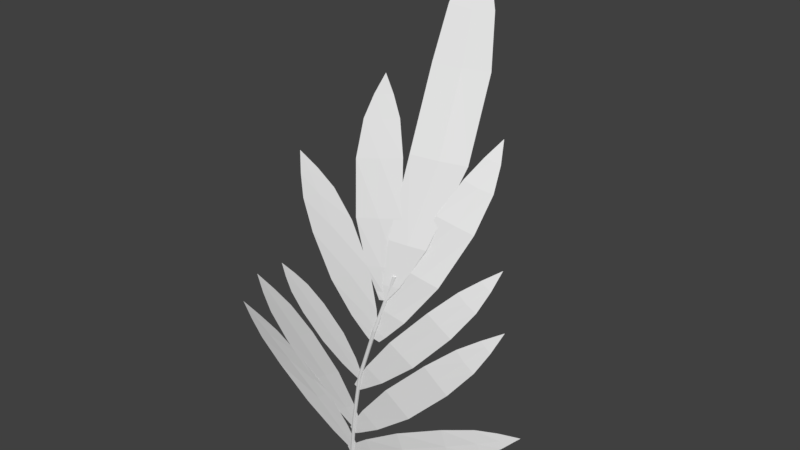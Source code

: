 # Source: leafyKelp.blend  (saved by Blender 2.78.0; exported with 4.5.12 LTS)
import bpy
from mathutils import Matrix  # noqa: F401  (used for matrix-valued properties, if any)

bpy.ops.wm.read_factory_settings(use_empty=True)
scene = bpy.context.scene
scene.name = 'Scene'

# ---- collections
col_collection_1 = bpy.data.collections.new('Collection 1'); scene.collection.children.link(col_collection_1)

# ---- materials (node trees are filled in below, after node groups)
mat_reefmat = bpy.data.materials.new('ReefMat')
mat_reefmat.alpha_threshold = 0.0
mat_reefmat.use_transparent_shadow = False
mat_reefmat.roughness = 0.5
mat_reefmat.line_color = (0.0, 0.0, 0.0, 1.0)

# ---- material node trees

# ---- world
world_world = bpy.data.worlds.new('World'); scene.world = world_world
world_world.color = (0.05088, 0.05088, 0.05088)
world_world.use_sun_shadow = False
world_world.sun_shadow_jitter_overblur = 0.0
world_world.cycles.sampling_method = 'MANUAL'

# ---- meshes
me_plane_033 = bpy.data.meshes.new('Plane.033')
me_plane_033.from_pydata([(-0.1694, -0.03325, -0.8735), (0.4545, -0.07716, 1.553), (-0.1549, -0.0382, -0.8747), (0.47, -0.07632, 1.553), (-0.1484, -0.05185, -0.8749), (0.4812, -0.08624, 1.555), (-0.1537, -0.06619, -0.8739), (0.4816, -0.1011, 1.559), (-0.1677, -0.07281, -0.8723), (0.471, -0.1122, 1.562), (-0.1822, -0.06785, -0.871), (0.4555, -0.1131, 1.562), (-0.1887, -0.05421, -0.8709), (0.4443, -0.1031, 1.56), (-0.1834, -0.03988, -0.8719), (0.4439, -0.08826, 1.556), (-0.06589, -0.09673, -0.2961), (0.06483, -0.1501, 0.2974), (0.2691, -0.1545, 0.9231), (0.2845, -0.1554, 0.9224), (0.07989, -0.1527, 0.2965), (-0.05108, -0.1007, -0.2972), (0.2943, -0.1666, 0.924), (0.08834, -0.165, 0.2973), (-0.04375, -0.1139, -0.2969), (0.2928, -0.1816, 0.9269), (0.08521, -0.1798, 0.2994), (-0.04816, -0.1285, -0.2955), (0.2809, -0.1915, 0.9293), (0.07228, -0.1885, 0.3015), (-0.06174, -0.1359, -0.2937), (0.2656, -0.1906, 0.93), (0.05715, -0.1858, 0.3023), (-0.07654, -0.1319, -0.2926), (0.2558, -0.1793, 0.9284), (0.04868, -0.1735, 0.3015), (-0.08389, -0.1188, -0.2929), (0.2572, -0.1644, 0.9255), (0.05185, -0.1588, 0.2995), (-0.07948, -0.1042, -0.2943), (-1.287, -0.4333, 0.7761), (-0.1335, -0.06092, -0.7977), (-0.06141, -0.06412, -0.7385), (-0.09748, -0.06264, -0.7681), (-1.238, -0.3795, 0.5577), (-1.165, -0.3232, 0.3338), (-0.9962, -0.2484, 0.03658), (-0.6922, -0.1587, -0.3535), (-0.3844, -0.09796, -0.6312), (-0.1975, -0.06949, -0.7591), (-0.08511, -0.07468, -0.6672), (-0.1669, -0.1077, -0.4553), (-0.3594, -0.1772, -0.08917), (-0.6523, -0.2821, 0.3047), (-0.8907, -0.3563, 0.5451), (-1.087, -0.3997, 0.6729), (-0.1412, -0.07237, -0.7134), (-0.2752, -0.1042, -0.5443), (-0.5248, -0.1699, -0.2239), (-0.823, -0.268, 0.1677), (-1.021, -0.3396, 0.4297), (-1.163, -0.3903, 0.6151), (-0.634, -0.4795, 1.48), (0.04297, -0.1708, 0.2707), (0.09938, -0.1644, 0.3112), (0.07119, -0.1677, 0.2909), (-0.6124, -0.4555, 1.32), (-0.5768, -0.4254, 1.154), (-0.4819, -0.3725, 0.9282), (-0.3043, -0.29, 0.6263), (-0.116, -0.22, 0.406), (0.002035, -0.1828, 0.3023), (0.08984, -0.1728, 0.3654), (0.05275, -0.2001, 0.5269), (-0.04987, -0.2577, 0.8076), (-0.2251, -0.3371, 1.11), (-0.3751, -0.3963, 1.296), (-0.5027, -0.4394, 1.397), (0.04611, -0.1781, 0.3336), (-0.03097, -0.2111, 0.4657), (-0.1755, -0.2764, 0.7153), (-0.3515, -0.3575, 1.017), (-0.471, -0.411, 1.218), (-0.5573, -0.448, 1.358), (0.1812, 0.1305, 3.425), (0.3293, -0.1625, 1.286), (0.4118, -0.1355, 1.302), (0.3779, -0.1508, 1.292), (0.124, 0.03576, 3.241), (0.07753, -0.05645, 3.027), (0.06289, -0.1539, 2.666), (0.1075, -0.2191, 2.107), (0.2131, -0.2039, 1.628), (0.2965, -0.1692, 1.375), (0.4343, -0.1061, 1.387), (0.4743, -0.08207, 1.644), (0.4826, -0.008825, 2.131), (0.4149, 0.08586, 2.689), (0.3388, 0.1354, 3.032), (0.2618, 0.1402, 3.24), (0.367, -0.1459, 1.374), (0.344, -0.1447, 1.635), (0.2979, -0.1171, 2.116), (0.2422, -0.03695, 2.675), (0.2108, 0.03597, 3.018), (0.1926, 0.08725, 3.241), (0.5571, 1.013, 4.648), (0.3798, -0.1505, 1.315), (0.4128, -0.1371, 1.307), (0.3851, -0.1479, 1.315), (0.526, 0.7988, 4.326), (0.4947, 0.6116, 4.003), (0.4793, 0.4077, 3.517), (0.4648, 0.1159, 2.726), (0.3982, -0.1026, 1.925), (0.3707, -0.1547, 1.46), (0.5116, -0.08695, 1.442), (0.7134, 0.05817, 1.852), (0.8997, 0.414, 2.623), (0.8742, 0.7541, 3.415), (0.7881, 0.8975, 3.923), (0.6813, 0.9572, 4.283), (0.4315, -0.1244, 1.455), (0.5559, -0.02271, 1.884), (0.6842, 0.2624, 2.668), (0.6787, 0.5766, 3.458), (0.6443, 0.7454, 3.941), (0.6041, 0.8769, 4.303), (-0.3969, -0.3989, 2.701), (0.2202, -0.1824, 0.8032), (0.3045, -0.1593, 0.8441), (0.2624, -0.1711, 0.8237), (-0.3839, -0.416, 2.477), (-0.36, -0.4217, 2.239), (-0.2786, -0.3984, 1.899), (-0.1226, -0.3311, 1.419), (0.05677, -0.2498, 1.047), (0.1772, -0.1995, 0.8614), (0.308, -0.1622, 0.925), (0.3053, -0.1709, 1.169), (0.2423, -0.1922, 1.601), (0.07531, -0.2381, 2.078), (-0.09011, -0.2878, 2.377), (-0.2399, -0.3411, 2.552), (0.243, -0.1814, 0.8929), (0.1825, -0.2125, 1.107), (0.06381, -0.2669, 1.508), (-0.09668, -0.3238, 1.986), (-0.2178, -0.3571, 2.298), (-0.311, -0.3796, 2.514), (-0.9678, -0.5058, 1.249), (-0.05268, -0.09519, -0.4757), (0.02562, -0.09333, -0.423), (-0.01354, -0.09444, -0.4494), (-0.9477, -0.4616, 1.022), (-0.9067, -0.4095, 0.7855), (-0.7828, -0.3287, 0.464), (-0.5406, -0.2172, 0.03313), (-0.277, -0.14, -0.2814), (-0.1105, -0.1058, -0.4301), (0.01154, -0.1024, -0.3483), (-0.04121, -0.1338, -0.1243), (-0.1802, -0.2113, 0.271), (-0.4126, -0.3232, 0.7052), (-0.6127, -0.4044, 0.9754), (-0.7867, -0.4586, 1.125), (-0.04931, -0.1045, -0.3895), (-0.1585, -0.1381, -0.2041), (-0.359, -0.2178, 0.1495), (-0.5958, -0.3305, 0.5817), (-0.7535, -0.4078, 0.87), (-0.867, -0.4612, 1.073), (1.766, 0.1844, 0.1656), (-0.1806, -0.05714, -0.8455), (-0.2128, -0.06937, -0.766), (-0.1968, -0.06317, -0.8057), (1.595, 0.1305, -0.01019), (1.4, 0.08234, -0.1834), (1.078, 0.02564, -0.3899), (0.581, -0.02589, -0.6361), (0.1434, -0.04614, -0.7814), (-0.1, -0.05469, -0.8327), (-0.1495, -0.07344, -0.7093), (0.05175, -0.07792, -0.5457), (0.4511, -0.05484, -0.2842), (0.9541, 0.01763, -0.03667), (1.304, 0.08884, 0.09373), (1.543, 0.1396, 0.1404), (-0.1253, -0.06387, -0.7712), (0.09572, -0.06139, -0.6644), (0.5123, -0.04038, -0.4618), (1.012, 0.02319, -0.2156), (1.34, 0.08407, -0.05123), (1.569, 0.1352, 0.06488), (1.466, 0.2847, 1.158), (-0.07482, -0.09253, -0.5153), (-0.1351, -0.1048, -0.4567), (-0.105, -0.09863, -0.486), (1.37, 0.2032, 0.9308), (1.244, 0.1285, 0.6957), (1.003, 0.03811, 0.3799), (0.5996, -0.0438, -0.03771), (0.2199, -0.07967, -0.336), (-0.0005036, -0.09056, -0.4736), (-0.09351, -0.1097, -0.3826), (0.04586, -0.1177, -0.1615), (0.3497, -0.1042, 0.2244), (0.7632, -0.01955, 0.6452), (1.059, 0.09004, 0.9043), (1.269, 0.1857, 1.044), (-0.04731, -0.1, -0.4284), (0.1316, -0.09726, -0.25), (0.4721, -0.07236, 0.09095), (0.8805, 0.0104, 0.5099), (1.142, 0.1064, 0.7899), (1.319, 0.1948, 0.9875), (1.346, 0.3865, 1.728), (0.04949, -0.1508, 0.1208), (-0.006191, -0.1671, 0.1722), (0.02165, -0.1589, 0.1465), (1.284, 0.2937, 1.519), (1.194, 0.202, 1.3), (1.001, 0.07947, 1.001), (0.6563, -0.04981, 0.5974), (0.317, -0.1165, 0.3013), (0.1172, -0.1436, 0.1631), (0.03134, -0.1695, 0.243), (0.1561, -0.168, 0.4547), (0.421, -0.1211, 0.8238), (0.7704, 0.01201, 1.228), (1.013, 0.1537, 1.478), (1.185, 0.2695, 1.615), (0.07404, -0.1564, 0.2028), (0.2355, -0.1417, 0.3769), (0.5368, -0.08474, 0.7086), (0.8838, 0.04624, 1.112), (1.096, 0.1738, 1.379), (1.234, 0.2819, 1.566), (1.085, 0.6918, 2.853), (0.3167, -0.1532, 0.803), (0.2399, -0.1791, 0.8411), (0.2784, -0.1661, 0.822), (1.118, 0.6105, 2.634), (1.127, 0.501, 2.385), (1.059, 0.3167, 2.019), (0.8458, 0.07725, 1.494), (0.5666, -0.07446, 1.078), (0.3815, -0.1357, 0.8684), (0.2629, -0.177, 0.9277), (0.3426, -0.1568, 1.19), (0.5189, -0.05903, 1.656), (0.7409, 0.1623, 2.177), (0.8813, 0.3711, 2.507), (0.9859, 0.5348, 2.697), (0.3221, -0.1563, 0.8977), (0.4537, -0.1146, 1.131), (0.6813, 0.009939, 1.572), (0.8989, 0.2402, 2.095), (1.001, 0.4307, 2.434), (1.052, 0.5732, 2.666)], [], [(18, 1, 3, 19), (19, 3, 5, 22), (22, 5, 7, 25), (25, 7, 9, 28), (28, 9, 11, 31), (31, 11, 13, 34), (3, 1, 15, 13, 11, 9, 7, 5), (34, 13, 15, 37), (37, 15, 1, 18), (0, 2, 4, 6, 8, 10, 12, 14), (14, 39, 16, 0), (39, 38, 17, 16), (38, 37, 18, 17), (12, 36, 39, 14), (36, 35, 38, 39), (35, 34, 37, 38), (10, 33, 36, 12), (33, 32, 35, 36), (32, 31, 34, 35), (8, 30, 33, 10), (30, 29, 32, 33), (29, 28, 31, 32), (6, 27, 30, 8), (27, 26, 29, 30), (26, 25, 28, 29), (4, 24, 27, 6), (24, 23, 26, 27), (23, 22, 25, 26), (2, 21, 24, 4), (21, 20, 23, 24), (20, 19, 22, 23), (0, 16, 21, 2), (16, 17, 20, 21), (17, 18, 19, 20), (56, 43, 42, 50), (49, 41, 43, 56), (40, 44, 61), (44, 45, 60, 61), (45, 46, 59, 60), (46, 47, 58, 59), (47, 48, 57, 58), (48, 49, 56, 57), (40, 61, 55), (61, 60, 54, 55), (60, 59, 53, 54), (59, 58, 52, 53), (58, 57, 51, 52), (57, 56, 50, 51), (78, 65, 64, 72), (71, 63, 65, 78), (62, 66, 83), (66, 67, 82, 83), (67, 68, 81, 82), (68, 69, 80, 81), (69, 70, 79, 80), (70, 71, 78, 79), (62, 83, 77), (83, 82, 76, 77), (82, 81, 75, 76), (81, 80, 74, 75), (80, 79, 73, 74), (79, 78, 72, 73), (100, 87, 86, 94), (93, 85, 87, 100), (84, 88, 105), (88, 89, 104, 105), (89, 90, 103, 104), (90, 91, 102, 103), (91, 92, 101, 102), (92, 93, 100, 101), (84, 105, 99), (105, 104, 98, 99), (104, 103, 97, 98), (103, 102, 96, 97), (102, 101, 95, 96), (101, 100, 94, 95), (122, 109, 108, 116), (115, 107, 109, 122), (106, 110, 127), (110, 111, 126, 127), (111, 112, 125, 126), (112, 113, 124, 125), (113, 114, 123, 124), (114, 115, 122, 123), (106, 127, 121), (127, 126, 120, 121), (126, 125, 119, 120), (125, 124, 118, 119), (124, 123, 117, 118), (123, 122, 116, 117), (144, 131, 130, 138), (137, 129, 131, 144), (128, 132, 149), (132, 133, 148, 149), (133, 134, 147, 148), (134, 135, 146, 147), (135, 136, 145, 146), (136, 137, 144, 145), (128, 149, 143), (149, 148, 142, 143), (148, 147, 141, 142), (147, 146, 140, 141), (146, 145, 139, 140), (145, 144, 138, 139), (166, 153, 152, 160), (159, 151, 153, 166), (150, 154, 171), (154, 155, 170, 171), (155, 156, 169, 170), (156, 157, 168, 169), (157, 158, 167, 168), (158, 159, 166, 167), (150, 171, 165), (171, 170, 164, 165), (170, 169, 163, 164), (169, 168, 162, 163), (168, 167, 161, 162), (167, 166, 160, 161), (188, 175, 174, 182), (181, 173, 175, 188), (172, 176, 193), (176, 177, 192, 193), (177, 178, 191, 192), (178, 179, 190, 191), (179, 180, 189, 190), (180, 181, 188, 189), (172, 193, 187), (193, 192, 186, 187), (192, 191, 185, 186), (191, 190, 184, 185), (190, 189, 183, 184), (189, 188, 182, 183), (210, 197, 196, 204), (203, 195, 197, 210), (194, 198, 215), (198, 199, 214, 215), (199, 200, 213, 214), (200, 201, 212, 213), (201, 202, 211, 212), (202, 203, 210, 211), (194, 215, 209), (215, 214, 208, 209), (214, 213, 207, 208), (213, 212, 206, 207), (212, 211, 205, 206), (211, 210, 204, 205), (232, 219, 218, 226), (225, 217, 219, 232), (216, 220, 237), (220, 221, 236, 237), (221, 222, 235, 236), (222, 223, 234, 235), (223, 224, 233, 234), (224, 225, 232, 233), (216, 237, 231), (237, 236, 230, 231), (236, 235, 229, 230), (235, 234, 228, 229), (234, 233, 227, 228), (233, 232, 226, 227), (254, 241, 240, 248), (247, 239, 241, 254), (238, 242, 259), (242, 243, 258, 259), (243, 244, 257, 258), (244, 245, 256, 257), (245, 246, 255, 256), (246, 247, 254, 255), (238, 259, 253), (259, 258, 252, 253), (258, 257, 251, 252), (257, 256, 250, 251), (256, 255, 249, 250), (255, 254, 248, 249)])
_uv = me_plane_033.uv_layers.new(name='UVMap')
_uv.uv.foreach_set('vector', [0.4934, 0.6948, 0.5243, 0.9079, 0.5294, 0.9074, 0.4984, 0.6943, 0.4984, 0.6943, 0.5294, 0.9074, 0.5314, 0.9072, 0.5005, 0.6941, 0.5005, 0.6941, 0.5314, 0.9072, 0.5294, 0.9074, 0.4984, 0.6943, 0.4984, 0.6943, 0.5294, 0.9074, 0.5243, 0.9079, 0.4934, 0.6948, 0.4934, 0.6948, 0.5243, 0.9079, 0.5193, 0.9084, 0.4884, 0.6953, 0.4884, 0.6953, 0.5193, 0.9084, 0.5172, 0.9086, 0.4863, 0.6955, 0.5294, 0.9074, 0.5243, 0.9079, 0.5193, 0.9084, 0.5172, 0.9086, 0.5193, 0.9084, 0.5243, 0.9079, 0.5294, 0.9074, 0.5314, 0.9072, 0.4863, 0.6955, 0.5172, 0.9086, 0.5193, 0.9084, 0.4884, 0.6953, 0.4884, 0.6953, 0.5193, 0.9084, 0.5243, 0.9079, 0.4934, 0.6948, 0.4423, 0.07712, 0.4473, 0.07663, 0.4494, 0.07642, 0.4473, 0.07663, 0.4423, 0.07712, 0.4373, 0.07762, 0.4352, 0.07782, 0.4373, 0.07762, 0.4373, 0.07762, 0.4473, 0.2799, 0.4523, 0.2794, 0.4423, 0.07712, 0.4473, 0.2799, 0.4578, 0.4839, 0.4628, 0.4834, 0.4523, 0.2794, 0.4578, 0.4839, 0.4884, 0.6953, 0.4934, 0.6948, 0.4628, 0.4834, 0.4352, 0.07782, 0.4452, 0.2801, 0.4473, 0.2799, 0.4373, 0.07762, 0.4452, 0.2801, 0.4557, 0.4841, 0.4578, 0.4839, 0.4473, 0.2799, 0.4557, 0.4841, 0.4863, 0.6955, 0.4884, 0.6953, 0.4578, 0.4839, 0.4373, 0.07762, 0.4473, 0.2799, 0.4452, 0.2801, 0.4352, 0.07782, 0.4473, 0.2799, 0.4578, 0.4839, 0.4557, 0.4841, 0.4452, 0.2801, 0.4578, 0.4839, 0.4884, 0.6953, 0.4863, 0.6955, 0.4557, 0.4841, 0.4423, 0.07712, 0.4523, 0.2794, 0.4473, 0.2799, 0.4373, 0.07762, 0.4523, 0.2794, 0.4628, 0.4834, 0.4578, 0.4839, 0.4473, 0.2799, 0.4628, 0.4834, 0.4934, 0.6948, 0.4884, 0.6953, 0.4578, 0.4839, 0.4473, 0.07663, 0.4574, 0.2789, 0.4523, 0.2794, 0.4423, 0.07712, 0.4574, 0.2789, 0.4678, 0.4829, 0.4628, 0.4834, 0.4523, 0.2794, 0.4678, 0.4829, 0.4984, 0.6943, 0.4934, 0.6948, 0.4628, 0.4834, 0.4494, 0.07642, 0.4594, 0.2787, 0.4574, 0.2789, 0.4473, 0.07663, 0.4594, 0.2787, 0.4699, 0.4827, 0.4678, 0.4829, 0.4574, 0.2789, 0.4699, 0.4827, 0.5005, 0.6941, 0.4984, 0.6943, 0.4678, 0.4829, 0.4473, 0.07663, 0.4574, 0.2789, 0.4594, 0.2787, 0.4494, 0.07642, 0.4574, 0.2789, 0.4678, 0.4829, 0.4699, 0.4827, 0.4594, 0.2787, 0.4678, 0.4829, 0.4984, 0.6943, 0.5005, 0.6941, 0.4699, 0.4827, 0.4423, 0.07712, 0.4523, 0.2794, 0.4574, 0.2789, 0.4473, 0.07663, 0.4523, 0.2794, 0.4628, 0.4834, 0.4678, 0.4829, 0.4574, 0.2789, 0.4628, 0.4834, 0.4934, 0.6948, 0.4984, 0.6943, 0.4678, 0.4829, 0.4883, 0.06338, 0.4883, 0.02944, 0.512, 0.02944, 0.5252, 0.06355, 0.4514, 0.06355, 0.4645, 0.02944, 0.4883, 0.02944, 0.4883, 0.06338, 0.4883, 0.9766, 0.4444, 0.8782, 0.4883, 0.8781, 0.4444, 0.8782, 0.4073, 0.7709, 0.4883, 0.7651, 0.4883, 0.8781, 0.4073, 0.7709, 0.3844, 0.607, 0.4883, 0.6054, 0.4883, 0.7651, 0.3844, 0.607, 0.3838, 0.3672, 0.4883, 0.3659, 0.4883, 0.6054, 0.3838, 0.3672, 0.418, 0.1688, 0.4883, 0.1682, 0.4883, 0.3659, 0.418, 0.1688, 0.4514, 0.06355, 0.4883, 0.06338, 0.4883, 0.1682, 0.4883, 0.9766, 0.4883, 0.8781, 0.5321, 0.8782, 0.4883, 0.8781, 0.4883, 0.7651, 0.5692, 0.7709, 0.5321, 0.8782, 0.4883, 0.7651, 0.4883, 0.6054, 0.5922, 0.607, 0.5692, 0.7709, 0.4883, 0.6054, 0.4883, 0.3659, 0.5928, 0.3672, 0.5922, 0.607, 0.4883, 0.3659, 0.4883, 0.1682, 0.5586, 0.1688, 0.5928, 0.3672, 0.4883, 0.1682, 0.4883, 0.06338, 0.5252, 0.06355, 0.5586, 0.1688, 0.4883, 0.06338, 0.4883, 0.02944, 0.512, 0.02944, 0.5252, 0.06355, 0.4514, 0.06355, 0.4645, 0.02944, 0.4883, 0.02944, 0.4883, 0.06338, 0.4883, 0.9766, 0.4444, 0.8782, 0.4883, 0.8781, 0.4444, 0.8782, 0.4073, 0.7709, 0.4883, 0.7651, 0.4883, 0.8781, 0.4073, 0.7709, 0.3844, 0.607, 0.4883, 0.6054, 0.4883, 0.7651, 0.3844, 0.607, 0.3838, 0.3672, 0.4883, 0.3659, 0.4883, 0.6054, 0.3838, 0.3672, 0.418, 0.1688, 0.4883, 0.1682, 0.4883, 0.3659, 0.418, 0.1688, 0.4514, 0.06355, 0.4883, 0.06338, 0.4883, 0.1682, 0.4883, 0.9766, 0.4883, 0.8781, 0.5321, 0.8782, 0.4883, 0.8781, 0.4883, 0.7651, 0.5692, 0.7709, 0.5321, 0.8782, 0.4883, 0.7651, 0.4883, 0.6054, 0.5922, 0.607, 0.5692, 0.7709, 0.4883, 0.6054, 0.4883, 0.3659, 0.5928, 0.3672, 0.5922, 0.607, 0.4883, 0.3659, 0.4883, 0.1682, 0.5586, 0.1688, 0.5928, 0.3672, 0.4883, 0.1682, 0.4883, 0.06338, 0.5252, 0.06355, 0.5586, 0.1688, 0.4883, 0.06338, 0.4883, 0.02944, 0.512, 0.02944, 0.5252, 0.06355, 0.4514, 0.06355, 0.4645, 0.02944, 0.4883, 0.02944, 0.4883, 0.06338, 0.4883, 0.9766, 0.4444, 0.8782, 0.4883, 0.8781, 0.4444, 0.8782, 0.4073, 0.7709, 0.4883, 0.7651, 0.4883, 0.8781, 0.4073, 0.7709, 0.3844, 0.607, 0.4883, 0.6054, 0.4883, 0.7651, 0.3844, 0.607, 0.3838, 0.3672, 0.4883, 0.3659, 0.4883, 0.6054, 0.3838, 0.3672, 0.418, 0.1688, 0.4883, 0.1682, 0.4883, 0.3659, 0.418, 0.1688, 0.4514, 0.06355, 0.4883, 0.06338, 0.4883, 0.1682, 0.4883, 0.9766, 0.4883, 0.8781, 0.5321, 0.8782, 0.4883, 0.8781, 0.4883, 0.7651, 0.5692, 0.7709, 0.5321, 0.8782, 0.4883, 0.7651, 0.4883, 0.6054, 0.5922, 0.607, 0.5692, 0.7709, 0.4883, 0.6054, 0.4883, 0.3659, 0.5928, 0.3672, 0.5922, 0.607, 0.4883, 0.3659, 0.4883, 0.1682, 0.5586, 0.1688, 0.5928, 0.3672, 0.4883, 0.1682, 0.4883, 0.06338, 0.5252, 0.06355, 0.5586, 0.1688, 0.4883, 0.06338, 0.4883, 0.02944, 0.512, 0.02944, 0.5252, 0.06355, 0.4514, 0.06355, 0.4645, 0.02944, 0.4883, 0.02944, 0.4883, 0.06338, 0.4883, 0.9766, 0.4444, 0.8782, 0.4883, 0.8781, 0.4444, 0.8782, 0.4073, 0.7709, 0.4883, 0.7651, 0.4883, 0.8781, 0.4073, 0.7709, 0.3844, 0.607, 0.4883, 0.6054, 0.4883, 0.7651, 0.3844, 0.607, 0.3838, 0.3672, 0.4883, 0.3659, 0.4883, 0.6054, 0.3838, 0.3672, 0.418, 0.1688, 0.4883, 0.1682, 0.4883, 0.3659, 0.418, 0.1688, 0.4514, 0.06355, 0.4883, 0.06338, 0.4883, 0.1682, 0.4883, 0.9766, 0.4883, 0.8781, 0.5321, 0.8782, 0.4883, 0.8781, 0.4883, 0.7651, 0.5692, 0.7709, 0.5321, 0.8782, 0.4883, 0.7651, 0.4883, 0.6054, 0.5922, 0.607, 0.5692, 0.7709, 0.4883, 0.6054, 0.4883, 0.3659, 0.5928, 0.3672, 0.5922, 0.607, 0.4883, 0.3659, 0.4883, 0.1682, 0.5586, 0.1688, 0.5928, 0.3672, 0.4883, 0.1682, 0.4883, 0.06338, 0.5252, 0.06355, 0.5586, 0.1688, 0.4883, 0.06338, 0.4883, 0.02944, 0.512, 0.02944, 0.5252, 0.06355, 0.4514, 0.06355, 0.4645, 0.02944, 0.4883, 0.02944, 0.4883, 0.06338, 0.4883, 0.9766, 0.4444, 0.8782, 0.4883, 0.8781, 0.4444, 0.8782, 0.4073, 0.7709, 0.4883, 0.7651, 0.4883, 0.8781, 0.4073, 0.7709, 0.3844, 0.607, 0.4883, 0.6054, 0.4883, 0.7651, 0.3844, 0.607, 0.3838, 0.3672, 0.4883, 0.3659, 0.4883, 0.6054, 0.3838, 0.3672, 0.418, 0.1688, 0.4883, 0.1682, 0.4883, 0.3659, 0.418, 0.1688, 0.4514, 0.06355, 0.4883, 0.06338, 0.4883, 0.1682, 0.4883, 0.9766, 0.4883, 0.8781, 0.5321, 0.8782, 0.4883, 0.8781, 0.4883, 0.7651, 0.5692, 0.7709, 0.5321, 0.8782, 0.4883, 0.7651, 0.4883, 0.6054, 0.5922, 0.607, 0.5692, 0.7709, 0.4883, 0.6054, 0.4883, 0.3659, 0.5928, 0.3672, 0.5922, 0.607, 0.4883, 0.3659, 0.4883, 0.1682, 0.5586, 0.1688, 0.5928, 0.3672, 0.4883, 0.1682, 0.4883, 0.06338, 0.5252, 0.06355, 0.5586, 0.1688, 0.4883, 0.06338, 0.4883, 0.02944, 0.512, 0.02944, 0.5252, 0.06355, 0.4514, 0.06355, 0.4645, 0.02944, 0.4883, 0.02944, 0.4883, 0.06338, 0.4883, 0.9766, 0.4444, 0.8782, 0.4883, 0.8781, 0.4444, 0.8782, 0.4073, 0.7709, 0.4883, 0.7651, 0.4883, 0.8781, 0.4073, 0.7709, 0.3844, 0.607, 0.4883, 0.6054, 0.4883, 0.7651, 0.3844, 0.607, 0.3838, 0.3672, 0.4883, 0.3659, 0.4883, 0.6054, 0.3838, 0.3672, 0.418, 0.1688, 0.4883, 0.1682, 0.4883, 0.3659, 0.418, 0.1688, 0.4514, 0.06355, 0.4883, 0.06338, 0.4883, 0.1682, 0.4883, 0.9766, 0.4883, 0.8781, 0.5321, 0.8782, 0.4883, 0.8781, 0.4883, 0.7651, 0.5692, 0.7709, 0.5321, 0.8782, 0.4883, 0.7651, 0.4883, 0.6054, 0.5922, 0.607, 0.5692, 0.7709, 0.4883, 0.6054, 0.4883, 0.3659, 0.5928, 0.3672, 0.5922, 0.607, 0.4883, 0.3659, 0.4883, 0.1682, 0.5586, 0.1688, 0.5928, 0.3672, 0.4883, 0.1682, 0.4883, 0.06338, 0.5252, 0.06355, 0.5586, 0.1688, 0.4883, 0.06338, 0.4883, 0.02944, 0.512, 0.02944, 0.5252, 0.06355, 0.4514, 0.06355, 0.4645, 0.02944, 0.4883, 0.02944, 0.4883, 0.06338, 0.4883, 0.9766, 0.4444, 0.8782, 0.4883, 0.8781, 0.4444, 0.8782, 0.4073, 0.7709, 0.4883, 0.7651, 0.4883, 0.8781, 0.4073, 0.7709, 0.3844, 0.607, 0.4883, 0.6054, 0.4883, 0.7651, 0.3844, 0.607, 0.3838, 0.3672, 0.4883, 0.3659, 0.4883, 0.6054, 0.3838, 0.3672, 0.418, 0.1688, 0.4883, 0.1682, 0.4883, 0.3659, 0.418, 0.1688, 0.4514, 0.06355, 0.4883, 0.06338, 0.4883, 0.1682, 0.4883, 0.9766, 0.4883, 0.8781, 0.5321, 0.8782, 0.4883, 0.8781, 0.4883, 0.7651, 0.5692, 0.7709, 0.5321, 0.8782, 0.4883, 0.7651, 0.4883, 0.6054, 0.5922, 0.607, 0.5692, 0.7709, 0.4883, 0.6054, 0.4883, 0.3659, 0.5928, 0.3672, 0.5922, 0.607, 0.4883, 0.3659, 0.4883, 0.1682, 0.5586, 0.1688, 0.5928, 0.3672, 0.4883, 0.1682, 0.4883, 0.06338, 0.5252, 0.06355, 0.5586, 0.1688, 0.4883, 0.06338, 0.4883, 0.02944, 0.512, 0.02944, 0.5252, 0.06355, 0.4514, 0.06355, 0.4645, 0.02944, 0.4883, 0.02944, 0.4883, 0.06338, 0.4883, 0.9766, 0.4444, 0.8782, 0.4883, 0.8781, 0.4444, 0.8782, 0.4073, 0.7709, 0.4883, 0.7651, 0.4883, 0.8781, 0.4073, 0.7709, 0.3844, 0.607, 0.4883, 0.6054, 0.4883, 0.7651, 0.3844, 0.607, 0.3838, 0.3672, 0.4883, 0.3659, 0.4883, 0.6054, 0.3838, 0.3672, 0.418, 0.1688, 0.4883, 0.1682, 0.4883, 0.3659, 0.418, 0.1688, 0.4514, 0.06355, 0.4883, 0.06338, 0.4883, 0.1682, 0.4883, 0.9766, 0.4883, 0.8781, 0.5321, 0.8782, 0.4883, 0.8781, 0.4883, 0.7651, 0.5692, 0.7709, 0.5321, 0.8782, 0.4883, 0.7651, 0.4883, 0.6054, 0.5922, 0.607, 0.5692, 0.7709, 0.4883, 0.6054, 0.4883, 0.3659, 0.5928, 0.3672, 0.5922, 0.607, 0.4883, 0.3659, 0.4883, 0.1682, 0.5586, 0.1688, 0.5928, 0.3672, 0.4883, 0.1682, 0.4883, 0.06338, 0.5252, 0.06355, 0.5586, 0.1688, 0.4883, 0.06338, 0.4883, 0.02944, 0.512, 0.02944, 0.5252, 0.06355, 0.4514, 0.06355, 0.4645, 0.02944, 0.4883, 0.02944, 0.4883, 0.06338, 0.4883, 0.9766, 0.4444, 0.8782, 0.4883, 0.8781, 0.4444, 0.8782, 0.4073, 0.7709, 0.4883, 0.7651, 0.4883, 0.8781, 0.4073, 0.7709, 0.3844, 0.607, 0.4883, 0.6054, 0.4883, 0.7651, 0.3844, 0.607, 0.3838, 0.3672, 0.4883, 0.3659, 0.4883, 0.6054, 0.3838, 0.3672, 0.418, 0.1688, 0.4883, 0.1682, 0.4883, 0.3659, 0.418, 0.1688, 0.4514, 0.06355, 0.4883, 0.06338, 0.4883, 0.1682, 0.4883, 0.9766, 0.4883, 0.8781, 0.5321, 0.8782, 0.4883, 0.8781, 0.4883, 0.7651, 0.5692, 0.7709, 0.5321, 0.8782, 0.4883, 0.7651, 0.4883, 0.6054, 0.5922, 0.607, 0.5692, 0.7709, 0.4883, 0.6054, 0.4883, 0.3659, 0.5928, 0.3672, 0.5922, 0.607, 0.4883, 0.3659, 0.4883, 0.1682, 0.5586, 0.1688, 0.5928, 0.3672, 0.4883, 0.1682, 0.4883, 0.06338, 0.5252, 0.06355, 0.5586, 0.1688, 0.4883, 0.06338, 0.4883, 0.02944, 0.512, 0.02944, 0.5252, 0.06355, 0.4514, 0.06355, 0.4645, 0.02944, 0.4883, 0.02944, 0.4883, 0.06338, 0.4883, 0.9766, 0.4444, 0.8782, 0.4883, 0.8781, 0.4444, 0.8782, 0.4073, 0.7709, 0.4883, 0.7651, 0.4883, 0.8781, 0.4073, 0.7709, 0.3844, 0.607, 0.4883, 0.6054, 0.4883, 0.7651, 0.3844, 0.607, 0.3838, 0.3672, 0.4883, 0.3659, 0.4883, 0.6054, 0.3838, 0.3672, 0.418, 0.1688, 0.4883, 0.1682, 0.4883, 0.3659, 0.418, 0.1688, 0.4514, 0.06355, 0.4883, 0.06338, 0.4883, 0.1682, 0.4883, 0.9766, 0.4883, 0.8781, 0.5321, 0.8782, 0.4883, 0.8781, 0.4883, 0.7651, 0.5692, 0.7709, 0.5321, 0.8782, 0.4883, 0.7651, 0.4883, 0.6054, 0.5922, 0.607, 0.5692, 0.7709, 0.4883, 0.6054, 0.4883, 0.3659, 0.5928, 0.3672, 0.5922, 0.607, 0.4883, 0.3659, 0.4883, 0.1682, 0.5586, 0.1688, 0.5928, 0.3672, 0.4883, 0.1682, 0.4883, 0.06338, 0.5252, 0.06355, 0.5586, 0.1688])
me_plane_033.materials.append(mat_reefmat)
me_plane_033.use_remesh_preserve_volume = False
me_plane_033.use_remesh_preserve_attributes = False
me_plane_033.use_mirror_vertex_groups = False
me_plane_033.update()

# ---- objects
ob_plane_031 = bpy.data.objects.new('Plane.031', me_plane_033)

# ---- transforms, parenting, visibility, modifiers, constraints
ob_plane_031.location = (0.0, 0.0, 0.0)
ob_plane_031.lineart.crease_threshold = 0.0

# ---- collection membership
col_collection_1.objects.link(ob_plane_031)

# ---- scene / render settings (as saved in the file)
scene.frame_start = 1; scene.frame_end = 250; scene.frame_set(1)
scene.render.engine = 'BLENDER_EEVEE_NEXT'
scene.render.resolution_percentage = 50
scene.render.dither_intensity = 0.0
scene.cycles.use_denoising = False
scene.cycles.samples = 128
scene.cycles.sampling_pattern = 'TABULATED_SOBOL'
scene.cycles.light_sampling_threshold = 0.0
scene.cycles.use_adaptive_sampling = False
scene.cycles.use_light_tree = False
scene.cycles.blur_glossy = 0.0
scene.cycles.sample_clamp_indirect = 0.0
scene.view_settings.view_transform = 'Standard'
bpy.context.view_layer.update()

# ---- added for rendering (the .blend has no active camera and no usable light): camera, sun
cam_auto = bpy.data.cameras.new('AutoCamera')
cam_auto.lens = 50.0
cam_auto.sensor_width = 36.0
cam_auto.clip_end = 1000.0
ob_auto_camera = bpy.data.objects.new('AutoCamera', cam_auto)
scene.collection.objects.link(ob_auto_camera)
ob_auto_camera.location = (6.24445, -6.95265, 6.69037)
ob_auto_camera.rotation_euler = (1.09748, -7.21219e-08, 0.694738)
scene.camera = ob_auto_camera
light_auto_sun = bpy.data.lights.new('AutoSun', 'SUN')
light_auto_sun.energy = 3.0
light_auto_sun.angle = 0.0523599
ob_auto_sun = bpy.data.objects.new('AutoSun', light_auto_sun)
scene.collection.objects.link(ob_auto_sun)
ob_auto_sun.rotation_euler = (0.872665, 0.174533, 0.523599)
bpy.context.view_layer.update()
